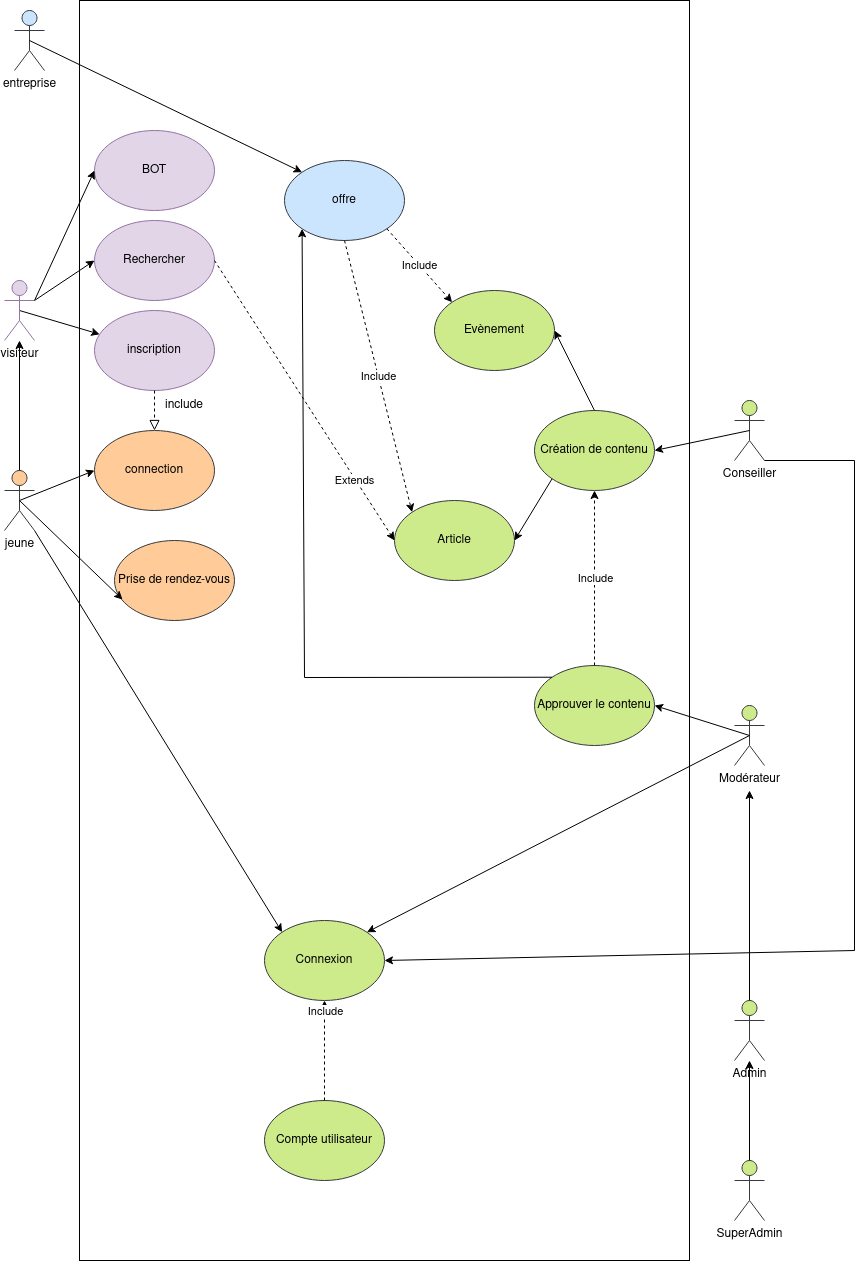

The diagram above was exported from draw.io. Its source (the exported page's mxGraphModel, read from the mxfile embedded in the PNG):
<mxGraphModel dx="880" dy="414" grid="1" gridSize="10" guides="1" tooltips="1" connect="1" arrows="1" fold="1" page="1" pageScale="1" pageWidth="827" pageHeight="1169" math="0" shadow="0">
  <root>
    <mxCell id="0" />
    <mxCell id="1" parent="0" />
    <mxCell id="EfKFbpD_YH0ANpgTmLSQ-1" value="" style="rounded=0;whiteSpace=wrap;html=1;" vertex="1" parent="1">
      <mxGeometry x="225" y="450" width="610" height="1260" as="geometry" />
    </mxCell>
    <mxCell id="EfKFbpD_YH0ANpgTmLSQ-2" value="&lt;div&gt;Conseiller&lt;/div&gt;" style="shape=umlActor;verticalLabelPosition=bottom;verticalAlign=top;html=1;outlineConnect=0;fillColor=#cdeb8b;strokeColor=#36393d;" vertex="1" parent="1">
      <mxGeometry x="880" y="850" width="30" height="60" as="geometry" />
    </mxCell>
    <mxCell id="EfKFbpD_YH0ANpgTmLSQ-3" value="entreprise" style="shape=umlActor;verticalLabelPosition=bottom;verticalAlign=top;html=1;outlineConnect=0;fillColor=#cce5ff;strokeColor=#36393d;" vertex="1" parent="1">
      <mxGeometry x="160" y="460" width="30" height="60" as="geometry" />
    </mxCell>
    <mxCell id="EfKFbpD_YH0ANpgTmLSQ-4" value="&lt;div&gt;jeune&lt;/div&gt;&lt;div&gt;&lt;br&gt;&lt;/div&gt;" style="shape=umlActor;verticalLabelPosition=bottom;verticalAlign=top;html=1;outlineConnect=0;fillColor=#ffcc99;strokeColor=#36393d;" vertex="1" parent="1">
      <mxGeometry x="150" y="920" width="30" height="60" as="geometry" />
    </mxCell>
    <mxCell id="EfKFbpD_YH0ANpgTmLSQ-5" value="Prise de rendez-vous" style="ellipse;whiteSpace=wrap;html=1;fillColor=#ffcc99;strokeColor=#36393d;" vertex="1" parent="1">
      <mxGeometry x="260" y="990" width="120" height="80" as="geometry" />
    </mxCell>
    <mxCell id="EfKFbpD_YH0ANpgTmLSQ-6" value="inscription" style="ellipse;whiteSpace=wrap;html=1;fillColor=#e1d5e7;strokeColor=#9673a6;" vertex="1" parent="1">
      <mxGeometry x="240" y="760" width="120" height="80" as="geometry" />
    </mxCell>
    <mxCell id="EfKFbpD_YH0ANpgTmLSQ-7" value="Rechercher" style="ellipse;whiteSpace=wrap;html=1;fillColor=#e1d5e7;strokeColor=#9673a6;" vertex="1" parent="1">
      <mxGeometry x="240" y="670" width="120" height="80" as="geometry" />
    </mxCell>
    <mxCell id="EfKFbpD_YH0ANpgTmLSQ-8" value="" style="endArrow=classic;html=1;rounded=0;exitX=1;exitY=0.3333333333333333;exitDx=0;exitDy=0;exitPerimeter=0;entryX=0;entryY=0.5;entryDx=0;entryDy=0;" edge="1" parent="1" source="EfKFbpD_YH0ANpgTmLSQ-16" target="EfKFbpD_YH0ANpgTmLSQ-7">
      <mxGeometry width="50" height="50" relative="1" as="geometry">
        <mxPoint x="430" y="850" as="sourcePoint" />
        <mxPoint x="480" y="800" as="targetPoint" />
      </mxGeometry>
    </mxCell>
    <mxCell id="EfKFbpD_YH0ANpgTmLSQ-9" value="" style="endArrow=classic;html=1;rounded=0;exitX=0.5;exitY=0.5;exitDx=0;exitDy=0;exitPerimeter=0;" edge="1" parent="1" source="EfKFbpD_YH0ANpgTmLSQ-16" target="EfKFbpD_YH0ANpgTmLSQ-6">
      <mxGeometry width="50" height="50" relative="1" as="geometry">
        <mxPoint x="430" y="850" as="sourcePoint" />
        <mxPoint x="260" y="760" as="targetPoint" />
      </mxGeometry>
    </mxCell>
    <mxCell id="EfKFbpD_YH0ANpgTmLSQ-10" value="" style="endArrow=classic;html=1;rounded=0;exitX=0.5;exitY=0.5;exitDx=0;exitDy=0;exitPerimeter=0;entryX=0.067;entryY=0.738;entryDx=0;entryDy=0;entryPerimeter=0;" edge="1" parent="1" source="EfKFbpD_YH0ANpgTmLSQ-4" target="EfKFbpD_YH0ANpgTmLSQ-5">
      <mxGeometry width="50" height="50" relative="1" as="geometry">
        <mxPoint x="430" y="850" as="sourcePoint" />
        <mxPoint x="480" y="800" as="targetPoint" />
      </mxGeometry>
    </mxCell>
    <mxCell id="EfKFbpD_YH0ANpgTmLSQ-11" value="" style="endArrow=classic;html=1;rounded=0;entryX=0;entryY=0;entryDx=0;entryDy=0;exitX=0.5;exitY=0.5;exitDx=0;exitDy=0;exitPerimeter=0;" edge="1" parent="1" source="EfKFbpD_YH0ANpgTmLSQ-3" target="EfKFbpD_YH0ANpgTmLSQ-14">
      <mxGeometry width="50" height="50" relative="1" as="geometry">
        <mxPoint x="170" y="450" as="sourcePoint" />
        <mxPoint x="800" y="688.28" as="targetPoint" />
      </mxGeometry>
    </mxCell>
    <mxCell id="EfKFbpD_YH0ANpgTmLSQ-12" value="Article" style="ellipse;whiteSpace=wrap;html=1;fillColor=#cdeb8b;strokeColor=#36393d;" vertex="1" parent="1">
      <mxGeometry x="540" y="950" width="120" height="80" as="geometry" />
    </mxCell>
    <mxCell id="EfKFbpD_YH0ANpgTmLSQ-13" value="Evènement" style="ellipse;whiteSpace=wrap;html=1;fillColor=#cdeb8b;strokeColor=#36393d;" vertex="1" parent="1">
      <mxGeometry x="580" y="740" width="120" height="80" as="geometry" />
    </mxCell>
    <mxCell id="EfKFbpD_YH0ANpgTmLSQ-14" value="offre" style="ellipse;whiteSpace=wrap;html=1;fillColor=#CCE5FF;strokeColor=#36393d;" vertex="1" parent="1">
      <mxGeometry x="430" y="610" width="120" height="80" as="geometry" />
    </mxCell>
    <mxCell id="EfKFbpD_YH0ANpgTmLSQ-15" value="include" style="text;html=1;strokeColor=none;fillColor=none;align=center;verticalAlign=middle;whiteSpace=wrap;rounded=0;" vertex="1" parent="1">
      <mxGeometry x="300" y="840" width="60" height="30" as="geometry" />
    </mxCell>
    <mxCell id="EfKFbpD_YH0ANpgTmLSQ-16" value="visiteur" style="shape=umlActor;verticalLabelPosition=bottom;verticalAlign=top;html=1;fillColor=#e1d5e7;strokeColor=#9673a6;" vertex="1" parent="1">
      <mxGeometry x="150" y="730" width="30" height="60" as="geometry" />
    </mxCell>
    <mxCell id="EfKFbpD_YH0ANpgTmLSQ-17" value="" style="endArrow=classic;html=1;rounded=0;exitX=0.5;exitY=0;exitDx=0;exitDy=0;exitPerimeter=0;" edge="1" parent="1" source="EfKFbpD_YH0ANpgTmLSQ-4" target="EfKFbpD_YH0ANpgTmLSQ-16">
      <mxGeometry width="50" height="50" relative="1" as="geometry">
        <mxPoint x="430" y="880" as="sourcePoint" />
        <mxPoint x="480" y="830" as="targetPoint" />
      </mxGeometry>
    </mxCell>
    <mxCell id="EfKFbpD_YH0ANpgTmLSQ-18" value="connection" style="ellipse;whiteSpace=wrap;html=1;fillColor=#ffcc99;strokeColor=#36393d;" vertex="1" parent="1">
      <mxGeometry x="240" y="880" width="120" height="80" as="geometry" />
    </mxCell>
    <mxCell id="EfKFbpD_YH0ANpgTmLSQ-19" value="" style="endArrow=classic;html=1;rounded=0;exitX=0.5;exitY=0.5;exitDx=0;exitDy=0;exitPerimeter=0;entryX=0;entryY=0.5;entryDx=0;entryDy=0;" edge="1" parent="1" source="EfKFbpD_YH0ANpgTmLSQ-4" target="EfKFbpD_YH0ANpgTmLSQ-18">
      <mxGeometry width="50" height="50" relative="1" as="geometry">
        <mxPoint x="430" y="880" as="sourcePoint" />
        <mxPoint x="480" y="830" as="targetPoint" />
      </mxGeometry>
    </mxCell>
    <mxCell id="EfKFbpD_YH0ANpgTmLSQ-20" value="" style="endArrow=block;startArrow=none;endFill=0;startFill=0;endSize=8;html=1;verticalAlign=bottom;dashed=1;labelBackgroundColor=none;rounded=0;exitX=0.5;exitY=1;exitDx=0;exitDy=0;entryX=0.5;entryY=0;entryDx=0;entryDy=0;" edge="1" parent="1" source="EfKFbpD_YH0ANpgTmLSQ-6" target="EfKFbpD_YH0ANpgTmLSQ-18">
      <mxGeometry width="160" relative="1" as="geometry">
        <mxPoint x="370" y="820" as="sourcePoint" />
        <mxPoint x="530" y="820" as="targetPoint" />
      </mxGeometry>
    </mxCell>
    <mxCell id="EfKFbpD_YH0ANpgTmLSQ-21" value="BOT" style="ellipse;whiteSpace=wrap;html=1;fillColor=#e1d5e7;strokeColor=#9673a6;" vertex="1" parent="1">
      <mxGeometry x="240" y="580" width="120" height="80" as="geometry" />
    </mxCell>
    <mxCell id="EfKFbpD_YH0ANpgTmLSQ-22" value="" style="endArrow=classic;html=1;rounded=0;exitX=1;exitY=0.3333333333333333;exitDx=0;exitDy=0;exitPerimeter=0;entryX=0;entryY=0.5;entryDx=0;entryDy=0;" edge="1" parent="1" source="EfKFbpD_YH0ANpgTmLSQ-16" target="EfKFbpD_YH0ANpgTmLSQ-21">
      <mxGeometry width="50" height="50" relative="1" as="geometry">
        <mxPoint x="430" y="820" as="sourcePoint" />
        <mxPoint x="480" y="770" as="targetPoint" />
      </mxGeometry>
    </mxCell>
    <mxCell id="EfKFbpD_YH0ANpgTmLSQ-23" value="Modérateur" style="shape=umlActor;verticalLabelPosition=bottom;verticalAlign=top;html=1;outlineConnect=0;fillColor=#cdeb8b;strokeColor=#36393d;" vertex="1" parent="1">
      <mxGeometry x="880" y="1155" width="30" height="60" as="geometry" />
    </mxCell>
    <mxCell id="EfKFbpD_YH0ANpgTmLSQ-24" value="Approuver le contenu" style="ellipse;whiteSpace=wrap;html=1;fillColor=#cdeb8b;strokeColor=#36393d;" vertex="1" parent="1">
      <mxGeometry x="680" y="1115" width="120" height="80" as="geometry" />
    </mxCell>
    <mxCell id="EfKFbpD_YH0ANpgTmLSQ-25" value="" style="endArrow=classic;html=1;rounded=0;exitX=0.5;exitY=0.5;exitDx=0;exitDy=0;exitPerimeter=0;entryX=1;entryY=0.5;entryDx=0;entryDy=0;" edge="1" parent="1" source="EfKFbpD_YH0ANpgTmLSQ-23" target="EfKFbpD_YH0ANpgTmLSQ-24">
      <mxGeometry width="50" height="50" relative="1" as="geometry">
        <mxPoint x="580" y="880" as="sourcePoint" />
        <mxPoint x="630" y="830" as="targetPoint" />
      </mxGeometry>
    </mxCell>
    <mxCell id="EfKFbpD_YH0ANpgTmLSQ-27" value="Compte utilisateur" style="ellipse;whiteSpace=wrap;html=1;fillColor=#cdeb8b;strokeColor=#36393d;" vertex="1" parent="1">
      <mxGeometry x="410" y="1550" width="120" height="80" as="geometry" />
    </mxCell>
    <mxCell id="EfKFbpD_YH0ANpgTmLSQ-28" value="Connexion" style="ellipse;whiteSpace=wrap;html=1;fillColor=#cdeb8b;strokeColor=#36393d;" vertex="1" parent="1">
      <mxGeometry x="410" y="1370" width="120" height="80" as="geometry" />
    </mxCell>
    <mxCell id="EfKFbpD_YH0ANpgTmLSQ-29" value="Création de contenu" style="ellipse;whiteSpace=wrap;html=1;fillColor=#cdeb8b;strokeColor=#36393d;" vertex="1" parent="1">
      <mxGeometry x="680" y="860" width="120" height="80" as="geometry" />
    </mxCell>
    <mxCell id="EfKFbpD_YH0ANpgTmLSQ-30" value="" style="endArrow=classic;html=1;rounded=0;exitX=0.5;exitY=0.5;exitDx=0;exitDy=0;exitPerimeter=0;entryX=1;entryY=0.5;entryDx=0;entryDy=0;" edge="1" parent="1" source="EfKFbpD_YH0ANpgTmLSQ-2" target="EfKFbpD_YH0ANpgTmLSQ-29">
      <mxGeometry width="50" height="50" relative="1" as="geometry">
        <mxPoint x="510" y="1020" as="sourcePoint" />
        <mxPoint x="560" y="970" as="targetPoint" />
      </mxGeometry>
    </mxCell>
    <mxCell id="EfKFbpD_YH0ANpgTmLSQ-31" value="" style="endArrow=classic;html=1;rounded=0;entryX=1;entryY=0.5;entryDx=0;entryDy=0;exitX=0.5;exitY=0;exitDx=0;exitDy=0;" edge="1" parent="1" source="EfKFbpD_YH0ANpgTmLSQ-29" target="EfKFbpD_YH0ANpgTmLSQ-13">
      <mxGeometry width="50" height="50" relative="1" as="geometry">
        <mxPoint x="510" y="1020" as="sourcePoint" />
        <mxPoint x="560" y="970" as="targetPoint" />
      </mxGeometry>
    </mxCell>
    <mxCell id="EfKFbpD_YH0ANpgTmLSQ-33" value="" style="endArrow=classic;html=1;rounded=0;exitX=0;exitY=1;exitDx=0;exitDy=0;entryX=1;entryY=0.5;entryDx=0;entryDy=0;" edge="1" parent="1" source="EfKFbpD_YH0ANpgTmLSQ-29" target="EfKFbpD_YH0ANpgTmLSQ-12">
      <mxGeometry width="50" height="50" relative="1" as="geometry">
        <mxPoint x="510" y="1020" as="sourcePoint" />
        <mxPoint x="560" y="970" as="targetPoint" />
      </mxGeometry>
    </mxCell>
    <mxCell id="EfKFbpD_YH0ANpgTmLSQ-34" value="" style="endArrow=classic;html=1;rounded=0;exitX=1;exitY=1;exitDx=0;exitDy=0;exitPerimeter=0;entryX=0;entryY=0;entryDx=0;entryDy=0;" edge="1" parent="1" source="EfKFbpD_YH0ANpgTmLSQ-4" target="EfKFbpD_YH0ANpgTmLSQ-28">
      <mxGeometry width="50" height="50" relative="1" as="geometry">
        <mxPoint x="510" y="1190" as="sourcePoint" />
        <mxPoint x="560" y="1140" as="targetPoint" />
      </mxGeometry>
    </mxCell>
    <mxCell id="EfKFbpD_YH0ANpgTmLSQ-35" value="" style="endArrow=classic;html=1;rounded=0;exitX=0.5;exitY=0.5;exitDx=0;exitDy=0;exitPerimeter=0;entryX=1;entryY=0;entryDx=0;entryDy=0;" edge="1" parent="1" source="EfKFbpD_YH0ANpgTmLSQ-23" target="EfKFbpD_YH0ANpgTmLSQ-28">
      <mxGeometry width="50" height="50" relative="1" as="geometry">
        <mxPoint x="510" y="1190" as="sourcePoint" />
        <mxPoint x="560" y="1140" as="targetPoint" />
      </mxGeometry>
    </mxCell>
    <mxCell id="EfKFbpD_YH0ANpgTmLSQ-36" value="" style="endArrow=classic;html=1;rounded=0;entryX=1;entryY=0.5;entryDx=0;entryDy=0;exitX=1;exitY=1;exitDx=0;exitDy=0;exitPerimeter=0;" edge="1" parent="1" source="EfKFbpD_YH0ANpgTmLSQ-2" target="EfKFbpD_YH0ANpgTmLSQ-28">
      <mxGeometry width="50" height="50" relative="1" as="geometry">
        <mxPoint x="510" y="1280" as="sourcePoint" />
        <mxPoint x="560" y="1230" as="targetPoint" />
        <Array as="points">
          <mxPoint x="1000" y="910" />
          <mxPoint x="1000" y="1400" />
        </Array>
      </mxGeometry>
    </mxCell>
    <mxCell id="EfKFbpD_YH0ANpgTmLSQ-37" value="" style="endArrow=classic;html=1;rounded=0;exitX=0;exitY=0;exitDx=0;exitDy=0;entryX=0;entryY=1;entryDx=0;entryDy=0;" edge="1" parent="1" source="EfKFbpD_YH0ANpgTmLSQ-24" target="EfKFbpD_YH0ANpgTmLSQ-14">
      <mxGeometry width="50" height="50" relative="1" as="geometry">
        <mxPoint x="510" y="1020" as="sourcePoint" />
        <mxPoint x="560" y="970" as="targetPoint" />
        <Array as="points">
          <mxPoint x="450" y="1127" />
        </Array>
      </mxGeometry>
    </mxCell>
    <mxCell id="EfKFbpD_YH0ANpgTmLSQ-38" value="" style="endArrow=classic;html=1;rounded=0;dashed=1;exitX=1;exitY=1;exitDx=0;exitDy=0;entryX=0;entryY=0;entryDx=0;entryDy=0;" edge="1" parent="1" source="EfKFbpD_YH0ANpgTmLSQ-14" target="EfKFbpD_YH0ANpgTmLSQ-13">
      <mxGeometry relative="1" as="geometry">
        <mxPoint x="450" y="880" as="sourcePoint" />
        <mxPoint x="550" y="880" as="targetPoint" />
      </mxGeometry>
    </mxCell>
    <mxCell id="EfKFbpD_YH0ANpgTmLSQ-39" value="Include" style="edgeLabel;resizable=0;html=1;align=center;verticalAlign=middle;" connectable="0" vertex="1" parent="EfKFbpD_YH0ANpgTmLSQ-38">
      <mxGeometry relative="1" as="geometry" />
    </mxCell>
    <mxCell id="EfKFbpD_YH0ANpgTmLSQ-40" value="" style="endArrow=classic;html=1;rounded=0;dashed=1;exitX=0.5;exitY=1;exitDx=0;exitDy=0;entryX=0;entryY=0;entryDx=0;entryDy=0;" edge="1" parent="1" source="EfKFbpD_YH0ANpgTmLSQ-14" target="EfKFbpD_YH0ANpgTmLSQ-12">
      <mxGeometry relative="1" as="geometry">
        <mxPoint x="450" y="880" as="sourcePoint" />
        <mxPoint x="550" y="880" as="targetPoint" />
      </mxGeometry>
    </mxCell>
    <mxCell id="EfKFbpD_YH0ANpgTmLSQ-41" value="Include" style="edgeLabel;resizable=0;html=1;align=center;verticalAlign=middle;" connectable="0" vertex="1" parent="EfKFbpD_YH0ANpgTmLSQ-40">
      <mxGeometry relative="1" as="geometry" />
    </mxCell>
    <mxCell id="EfKFbpD_YH0ANpgTmLSQ-42" value="" style="endArrow=classic;html=1;rounded=0;dashed=1;exitX=0.5;exitY=0;exitDx=0;exitDy=0;entryX=0.5;entryY=1;entryDx=0;entryDy=0;" edge="1" parent="1" source="EfKFbpD_YH0ANpgTmLSQ-24" target="EfKFbpD_YH0ANpgTmLSQ-29">
      <mxGeometry relative="1" as="geometry">
        <mxPoint x="450" y="970" as="sourcePoint" />
        <mxPoint x="550" y="970" as="targetPoint" />
      </mxGeometry>
    </mxCell>
    <mxCell id="EfKFbpD_YH0ANpgTmLSQ-43" value="Include" style="edgeLabel;resizable=0;html=1;align=center;verticalAlign=middle;" connectable="0" vertex="1" parent="EfKFbpD_YH0ANpgTmLSQ-42">
      <mxGeometry relative="1" as="geometry" />
    </mxCell>
    <mxCell id="EfKFbpD_YH0ANpgTmLSQ-44" value="" style="endArrow=classic;html=1;rounded=0;dashed=1;exitX=1;exitY=0.5;exitDx=0;exitDy=0;entryX=0;entryY=0.5;entryDx=0;entryDy=0;" edge="1" parent="1" source="EfKFbpD_YH0ANpgTmLSQ-7" target="EfKFbpD_YH0ANpgTmLSQ-12">
      <mxGeometry relative="1" as="geometry">
        <mxPoint x="460" y="850" as="sourcePoint" />
        <mxPoint x="560" y="850" as="targetPoint" />
      </mxGeometry>
    </mxCell>
    <mxCell id="EfKFbpD_YH0ANpgTmLSQ-45" value="Extends" style="edgeLabel;resizable=0;html=1;align=center;verticalAlign=middle;" connectable="0" vertex="1" parent="EfKFbpD_YH0ANpgTmLSQ-44">
      <mxGeometry relative="1" as="geometry">
        <mxPoint x="50" y="80" as="offset" />
      </mxGeometry>
    </mxCell>
    <mxCell id="EfKFbpD_YH0ANpgTmLSQ-46" value="" style="endArrow=classic;html=1;rounded=0;dashed=1;" edge="1" parent="1" target="EfKFbpD_YH0ANpgTmLSQ-28">
      <mxGeometry relative="1" as="geometry">
        <mxPoint x="470" y="1550" as="sourcePoint" />
        <mxPoint x="560" y="1180" as="targetPoint" />
      </mxGeometry>
    </mxCell>
    <mxCell id="EfKFbpD_YH0ANpgTmLSQ-47" value="Include" style="edgeLabel;resizable=0;html=1;align=center;verticalAlign=middle;" connectable="0" vertex="1" parent="EfKFbpD_YH0ANpgTmLSQ-46">
      <mxGeometry relative="1" as="geometry">
        <mxPoint y="-40" as="offset" />
      </mxGeometry>
    </mxCell>
    <mxCell id="5dQ7DEfB4wb-Zb9b-TL8-1" value="SuperAdmin" style="shape=umlActor;verticalLabelPosition=bottom;verticalAlign=top;html=1;outlineConnect=0;fillColor=#cdeb8b;strokeColor=#36393d;" vertex="1" parent="1">
      <mxGeometry x="880" y="1610" width="30" height="60" as="geometry" />
    </mxCell>
    <mxCell id="5dQ7DEfB4wb-Zb9b-TL8-2" value="Admin" style="shape=umlActor;verticalLabelPosition=bottom;verticalAlign=top;html=1;outlineConnect=0;fillColor=#cdeb8b;strokeColor=#36393d;" vertex="1" parent="1">
      <mxGeometry x="880" y="1450" width="30" height="60" as="geometry" />
    </mxCell>
    <mxCell id="5dQ7DEfB4wb-Zb9b-TL8-5" value="" style="endArrow=classic;html=1;rounded=0;exitX=0.5;exitY=0;exitDx=0;exitDy=0;exitPerimeter=0;" edge="1" parent="1" source="5dQ7DEfB4wb-Zb9b-TL8-2">
      <mxGeometry width="50" height="50" relative="1" as="geometry">
        <mxPoint x="860" y="1400" as="sourcePoint" />
        <mxPoint x="895" y="1240" as="targetPoint" />
      </mxGeometry>
    </mxCell>
    <mxCell id="5dQ7DEfB4wb-Zb9b-TL8-6" value="" style="endArrow=classic;html=1;rounded=0;exitX=0.5;exitY=0;exitDx=0;exitDy=0;exitPerimeter=0;" edge="1" parent="1" source="5dQ7DEfB4wb-Zb9b-TL8-1" target="5dQ7DEfB4wb-Zb9b-TL8-2">
      <mxGeometry width="50" height="50" relative="1" as="geometry">
        <mxPoint x="800" y="1640" as="sourcePoint" />
        <mxPoint x="850" y="1590" as="targetPoint" />
      </mxGeometry>
    </mxCell>
  </root>
</mxGraphModel>